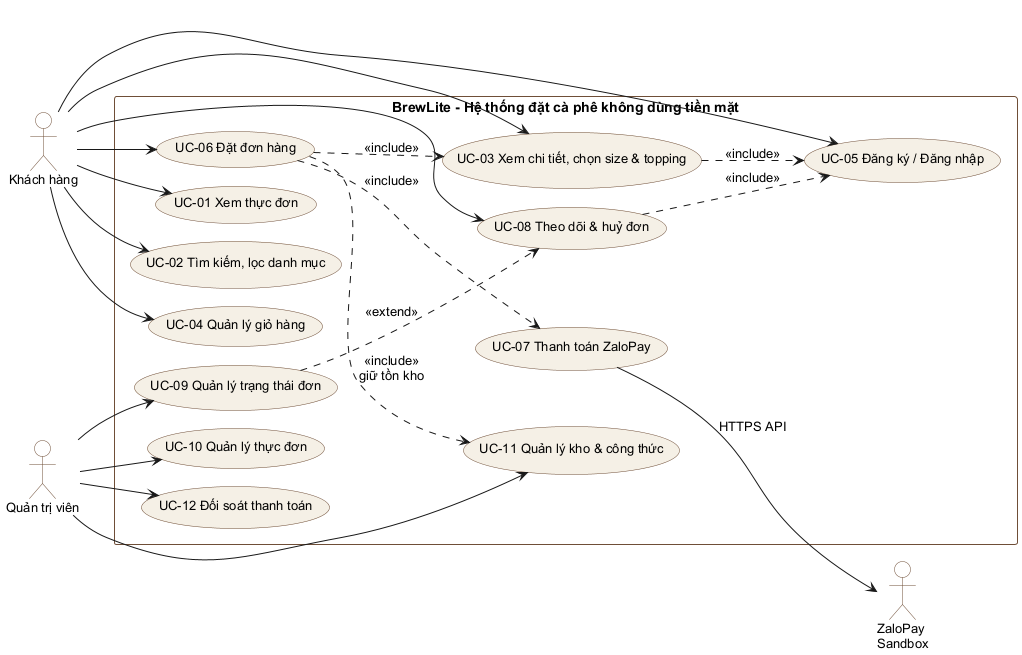

The diagram above was rendered by PlantUML. Its source (embedded in the PNG):
@startuml BrewLite-UseCase-Overall
left to right direction
skinparam packageStyle rectangle
skinparam shadowing false
skinparam defaultFontName Arial
skinparam defaultFontSize 13
skinparam nodesep 18
skinparam ranksep 34
skinparam usecase {
  BackgroundColor #F5F0E6
  BorderColor #6F4E37
  FontSize 13
}
skinparam actor {
  BackgroundColor #FFFFFF
  BorderColor #6F4E37
}
skinparam rectangle {
  BorderColor #6F4E37
  BackgroundColor #FFFFFF
  FontSize 14
}

actor "Khách hàng" as Customer
actor "Quản trị viên" as Admin
actor "ZaloPay\nSandbox" as ZLP

rectangle "BrewLite - Hệ thống đặt cà phê không dùng tiền mặt" {
  usecase "UC-01 Xem thực đơn" as UC01
  usecase "UC-02 Tìm kiếm, lọc danh mục" as UC02
  usecase "UC-03 Xem chi tiết, chọn size & topping" as UC03
  usecase "UC-04 Quản lý giỏ hàng" as UC04
  usecase "UC-05 Đăng ký / Đăng nhập" as UC05
  usecase "UC-06 Đặt đơn hàng" as UC06
  usecase "UC-07 Thanh toán ZaloPay" as UC07
  usecase "UC-08 Theo dõi & huỷ đơn" as UC08
  usecase "UC-09 Quản lý trạng thái đơn" as UC09
  usecase "UC-10 Quản lý thực đơn" as UC10
  usecase "UC-11 Quản lý kho & công thức" as UC11
  usecase "UC-12 Đối soát thanh toán" as UC12
}

Customer --> UC01
Customer --> UC02
Customer --> UC03
Customer --> UC04
Customer --> UC05
Customer --> UC06
Customer --> UC08

Admin --> UC09
Admin --> UC10
Admin --> UC11
Admin --> UC12

UC03 ..> UC05 : <<include>>
UC06 ..> UC03 : <<include>>
UC06 ..> UC11 : <<include>>\ngiữ tồn kho
UC06 ..> UC07 : <<include>>
UC07 --> ZLP : HTTPS API
UC08 ..> UC05 : <<include>>
UC09 ..> UC08 : <<extend>>

@enduml